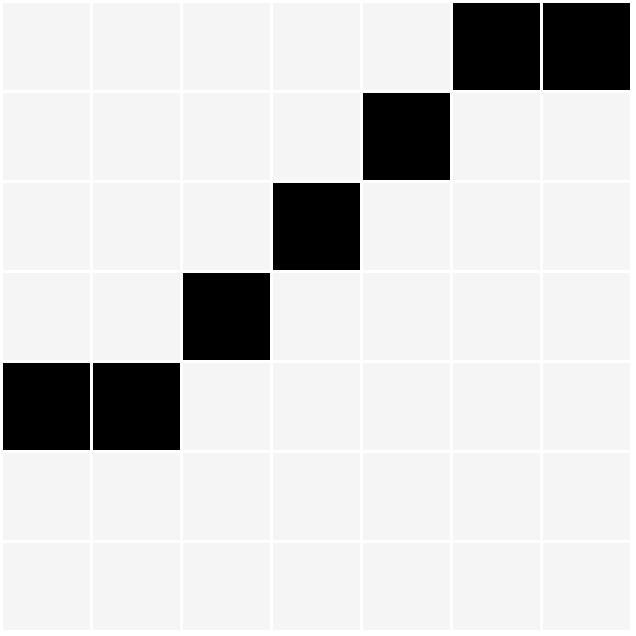

The diagram above was exported from draw.io. Its source (the exported page's mxGraphModel, read from the mxfile embedded in the PNG):
<mxGraphModel dx="66" dy="297" grid="1" gridSize="10" guides="1" tooltips="1" connect="1" arrows="1" fold="1" page="0" pageScale="1" pageWidth="827" pageHeight="1169" background="#ffffff" math="0" shadow="0">
  <root>
    <mxCell id="0" />
    <mxCell id="1" parent="0" />
    <mxCell id="20" value="" style="rounded=0;whiteSpace=wrap;html=1;fillColor=#f5f5f5;fontColor=#333333;strokeColor=#ffffff;" parent="1" vertex="1">
      <mxGeometry x="560" width="30" height="30" as="geometry" />
    </mxCell>
    <mxCell id="40" value="" style="rounded=0;whiteSpace=wrap;html=1;fillColor=#f5f5f5;fontColor=#333333;strokeColor=#ffffff;" parent="1" vertex="1">
      <mxGeometry x="590" width="30" height="30" as="geometry" />
    </mxCell>
    <mxCell id="41" value="" style="rounded=0;whiteSpace=wrap;html=1;fillColor=#f5f5f5;fontColor=#333333;strokeColor=#ffffff;" parent="1" vertex="1">
      <mxGeometry x="620" width="30" height="30" as="geometry" />
    </mxCell>
    <mxCell id="42" value="" style="rounded=0;whiteSpace=wrap;html=1;fillColor=#f5f5f5;fontColor=#333333;strokeColor=#ffffff;" parent="1" vertex="1">
      <mxGeometry x="650" width="30" height="30" as="geometry" />
    </mxCell>
    <mxCell id="43" value="" style="rounded=0;whiteSpace=wrap;html=1;fillColor=#f5f5f5;fontColor=#333333;strokeColor=#ffffff;" parent="1" vertex="1">
      <mxGeometry x="680" width="30" height="30" as="geometry" />
    </mxCell>
    <mxCell id="44" value="" style="rounded=0;whiteSpace=wrap;html=1;fillColor=#f5f5f5;fontColor=#333333;strokeColor=#ffffff;" parent="1" vertex="1">
      <mxGeometry x="560" y="30" width="30" height="30" as="geometry" />
    </mxCell>
    <mxCell id="45" value="" style="rounded=0;whiteSpace=wrap;html=1;fillColor=#f5f5f5;fontColor=#333333;strokeColor=#ffffff;" parent="1" vertex="1">
      <mxGeometry x="590" y="30" width="30" height="30" as="geometry" />
    </mxCell>
    <mxCell id="46" value="" style="rounded=0;whiteSpace=wrap;html=1;fillColor=#f5f5f5;fontColor=#333333;strokeColor=#ffffff;" parent="1" vertex="1">
      <mxGeometry x="620" y="30" width="30" height="30" as="geometry" />
    </mxCell>
    <mxCell id="47" value="" style="rounded=0;whiteSpace=wrap;html=1;fillColor=#f5f5f5;fontColor=#333333;strokeColor=#ffffff;" parent="1" vertex="1">
      <mxGeometry x="650" y="30" width="30" height="30" as="geometry" />
    </mxCell>
    <mxCell id="48" value="" style="rounded=0;whiteSpace=wrap;html=1;fillColor=#f5f5f5;fontColor=#333333;strokeColor=#ffffff;" parent="1" vertex="1">
      <mxGeometry x="680" y="30" width="30" height="30" as="geometry" />
    </mxCell>
    <mxCell id="49" value="" style="rounded=0;whiteSpace=wrap;html=1;fillColor=#f5f5f5;fontColor=#333333;strokeColor=#ffffff;" parent="1" vertex="1">
      <mxGeometry x="560" y="60" width="30" height="30" as="geometry" />
    </mxCell>
    <mxCell id="50" value="" style="rounded=0;whiteSpace=wrap;html=1;fillColor=#f5f5f5;fontColor=#333333;strokeColor=#ffffff;" parent="1" vertex="1">
      <mxGeometry x="590" y="60" width="30" height="30" as="geometry" />
    </mxCell>
    <mxCell id="51" value="" style="rounded=0;whiteSpace=wrap;html=1;fillColor=#f5f5f5;fontColor=#333333;strokeColor=#ffffff;" parent="1" vertex="1">
      <mxGeometry x="620" y="60" width="30" height="30" as="geometry" />
    </mxCell>
    <mxCell id="52" value="" style="rounded=0;whiteSpace=wrap;html=1;fillColor=#f5f5f5;fontColor=#333333;strokeColor=#ffffff;" parent="1" vertex="1">
      <mxGeometry x="650" y="60" width="30" height="30" as="geometry" />
    </mxCell>
    <mxCell id="53" value="" style="rounded=0;whiteSpace=wrap;html=1;fillColor=#f5f5f5;fontColor=#333333;strokeColor=#ffffff;" parent="1" vertex="1">
      <mxGeometry x="680" y="60" width="30" height="30" as="geometry" />
    </mxCell>
    <mxCell id="54" value="" style="rounded=0;whiteSpace=wrap;html=1;fillColor=#f5f5f5;fontColor=#333333;strokeColor=#ffffff;" parent="1" vertex="1">
      <mxGeometry x="560" y="90" width="30" height="30" as="geometry" />
    </mxCell>
    <mxCell id="55" value="" style="rounded=0;whiteSpace=wrap;html=1;fillColor=#f5f5f5;fontColor=#333333;strokeColor=#ffffff;" parent="1" vertex="1">
      <mxGeometry x="590" y="90" width="30" height="30" as="geometry" />
    </mxCell>
    <mxCell id="56" value="" style="rounded=0;whiteSpace=wrap;html=1;strokeColor=#ffffff;" parent="1" vertex="1">
      <mxGeometry x="620" y="90" width="30" height="30" as="geometry" />
    </mxCell>
    <mxCell id="57" value="" style="rounded=0;whiteSpace=wrap;html=1;fillColor=#f5f5f5;fontColor=#333333;strokeColor=#ffffff;" parent="1" vertex="1">
      <mxGeometry x="650" y="90" width="30" height="30" as="geometry" />
    </mxCell>
    <mxCell id="58" value="" style="rounded=0;whiteSpace=wrap;html=1;fillColor=#f5f5f5;fontColor=#333333;strokeColor=#ffffff;" parent="1" vertex="1">
      <mxGeometry x="680" y="90" width="30" height="30" as="geometry" />
    </mxCell>
    <mxCell id="59" value="" style="rounded=0;whiteSpace=wrap;html=1;fillColor=#f5f5f5;fontColor=#333333;strokeColor=#ffffff;" vertex="1" parent="1">
      <mxGeometry x="710" width="30" height="30" as="geometry" />
    </mxCell>
    <mxCell id="60" value="" style="rounded=0;whiteSpace=wrap;html=1;fillColor=#f5f5f5;fontColor=#333333;strokeColor=#ffffff;" vertex="1" parent="1">
      <mxGeometry x="740" width="30" height="30" as="geometry" />
    </mxCell>
    <mxCell id="61" value="" style="rounded=0;whiteSpace=wrap;html=1;fillColor=#f5f5f5;fontColor=#333333;strokeColor=#ffffff;" vertex="1" parent="1">
      <mxGeometry x="710" y="30" width="30" height="30" as="geometry" />
    </mxCell>
    <mxCell id="62" value="" style="rounded=0;whiteSpace=wrap;html=1;fillColor=#f5f5f5;fontColor=#333333;strokeColor=#ffffff;" vertex="1" parent="1">
      <mxGeometry x="740" y="30" width="30" height="30" as="geometry" />
    </mxCell>
    <mxCell id="63" value="" style="rounded=0;whiteSpace=wrap;html=1;fillColor=#f5f5f5;fontColor=#333333;strokeColor=#ffffff;" vertex="1" parent="1">
      <mxGeometry x="710" y="60" width="30" height="30" as="geometry" />
    </mxCell>
    <mxCell id="64" value="" style="rounded=0;whiteSpace=wrap;html=1;fillColor=#f5f5f5;fontColor=#333333;strokeColor=#ffffff;" vertex="1" parent="1">
      <mxGeometry x="740" y="60" width="30" height="30" as="geometry" />
    </mxCell>
    <mxCell id="65" value="" style="rounded=0;whiteSpace=wrap;html=1;fillColor=#f5f5f5;fontColor=#333333;strokeColor=#ffffff;" vertex="1" parent="1">
      <mxGeometry x="710" y="90" width="30" height="30" as="geometry" />
    </mxCell>
    <mxCell id="66" value="" style="rounded=0;whiteSpace=wrap;html=1;fillColor=#f5f5f5;fontColor=#333333;strokeColor=#ffffff;" vertex="1" parent="1">
      <mxGeometry x="740" y="90" width="30" height="30" as="geometry" />
    </mxCell>
    <mxCell id="67" value="" style="rounded=0;whiteSpace=wrap;html=1;strokeColor=#ffffff;fillColor=#000000;" vertex="1" parent="1">
      <mxGeometry x="560" y="120" width="30" height="30" as="geometry" />
    </mxCell>
    <mxCell id="68" value="" style="rounded=0;whiteSpace=wrap;html=1;strokeColor=#ffffff;fillColor=#000000;" vertex="1" parent="1">
      <mxGeometry x="590" y="120" width="30" height="30" as="geometry" />
    </mxCell>
    <mxCell id="69" value="" style="rounded=0;whiteSpace=wrap;html=1;fillColor=#f5f5f5;fontColor=#333333;strokeColor=#ffffff;" vertex="1" parent="1">
      <mxGeometry x="620" y="120" width="30" height="30" as="geometry" />
    </mxCell>
    <mxCell id="70" value="" style="rounded=0;whiteSpace=wrap;html=1;fillColor=#f5f5f5;fontColor=#333333;strokeColor=#ffffff;" vertex="1" parent="1">
      <mxGeometry x="650" y="120" width="30" height="30" as="geometry" />
    </mxCell>
    <mxCell id="71" value="" style="rounded=0;whiteSpace=wrap;html=1;fillColor=#f5f5f5;fontColor=#333333;strokeColor=#ffffff;" vertex="1" parent="1">
      <mxGeometry x="680" y="120" width="30" height="30" as="geometry" />
    </mxCell>
    <mxCell id="72" value="" style="rounded=0;whiteSpace=wrap;html=1;fillColor=#f5f5f5;fontColor=#333333;strokeColor=#ffffff;" vertex="1" parent="1">
      <mxGeometry x="560" y="150" width="30" height="30" as="geometry" />
    </mxCell>
    <mxCell id="73" value="" style="rounded=0;whiteSpace=wrap;html=1;fillColor=#f5f5f5;fontColor=#333333;strokeColor=#ffffff;" vertex="1" parent="1">
      <mxGeometry x="590" y="150" width="30" height="30" as="geometry" />
    </mxCell>
    <mxCell id="74" value="" style="rounded=0;whiteSpace=wrap;html=1;fillColor=#f5f5f5;fontColor=#333333;strokeColor=#ffffff;" vertex="1" parent="1">
      <mxGeometry x="620" y="150" width="30" height="30" as="geometry" />
    </mxCell>
    <mxCell id="75" value="" style="rounded=0;whiteSpace=wrap;html=1;fillColor=#f5f5f5;fontColor=#333333;strokeColor=#ffffff;" vertex="1" parent="1">
      <mxGeometry x="650" y="150" width="30" height="30" as="geometry" />
    </mxCell>
    <mxCell id="76" value="" style="rounded=0;whiteSpace=wrap;html=1;fillColor=#f5f5f5;fontColor=#333333;strokeColor=#ffffff;" vertex="1" parent="1">
      <mxGeometry x="680" y="150" width="30" height="30" as="geometry" />
    </mxCell>
    <mxCell id="77" value="" style="rounded=0;whiteSpace=wrap;html=1;fillColor=#f5f5f5;fontColor=#333333;strokeColor=#ffffff;" vertex="1" parent="1">
      <mxGeometry x="560" y="180" width="30" height="30" as="geometry" />
    </mxCell>
    <mxCell id="78" value="" style="rounded=0;whiteSpace=wrap;html=1;fillColor=#f5f5f5;fontColor=#333333;strokeColor=#ffffff;" vertex="1" parent="1">
      <mxGeometry x="590" y="180" width="30" height="30" as="geometry" />
    </mxCell>
    <mxCell id="79" value="" style="rounded=0;whiteSpace=wrap;html=1;fillColor=#f5f5f5;fontColor=#333333;strokeColor=#ffffff;" vertex="1" parent="1">
      <mxGeometry x="620" y="180" width="30" height="30" as="geometry" />
    </mxCell>
    <mxCell id="80" value="" style="rounded=0;whiteSpace=wrap;html=1;fillColor=#f5f5f5;fontColor=#333333;strokeColor=#ffffff;" vertex="1" parent="1">
      <mxGeometry x="650" y="180" width="30" height="30" as="geometry" />
    </mxCell>
    <mxCell id="81" value="" style="rounded=0;whiteSpace=wrap;html=1;fillColor=#f5f5f5;fontColor=#333333;strokeColor=#ffffff;" vertex="1" parent="1">
      <mxGeometry x="680" y="180" width="30" height="30" as="geometry" />
    </mxCell>
    <mxCell id="82" value="" style="rounded=0;whiteSpace=wrap;html=1;fillColor=#f5f5f5;fontColor=#333333;strokeColor=#ffffff;" vertex="1" parent="1">
      <mxGeometry x="710" y="120" width="30" height="30" as="geometry" />
    </mxCell>
    <mxCell id="83" value="" style="rounded=0;whiteSpace=wrap;html=1;fillColor=#f5f5f5;fontColor=#333333;strokeColor=#ffffff;" vertex="1" parent="1">
      <mxGeometry x="740" y="120" width="30" height="30" as="geometry" />
    </mxCell>
    <mxCell id="84" value="" style="rounded=0;whiteSpace=wrap;html=1;fillColor=#f5f5f5;fontColor=#333333;strokeColor=#ffffff;" vertex="1" parent="1">
      <mxGeometry x="710" y="150" width="30" height="30" as="geometry" />
    </mxCell>
    <mxCell id="85" value="" style="rounded=0;whiteSpace=wrap;html=1;fillColor=#f5f5f5;fontColor=#333333;strokeColor=#ffffff;" vertex="1" parent="1">
      <mxGeometry x="740" y="150" width="30" height="30" as="geometry" />
    </mxCell>
    <mxCell id="86" value="" style="rounded=0;whiteSpace=wrap;html=1;fillColor=#f5f5f5;fontColor=#333333;strokeColor=#ffffff;" vertex="1" parent="1">
      <mxGeometry x="710" y="180" width="30" height="30" as="geometry" />
    </mxCell>
    <mxCell id="87" value="" style="rounded=0;whiteSpace=wrap;html=1;fillColor=#f5f5f5;fontColor=#333333;strokeColor=#ffffff;" vertex="1" parent="1">
      <mxGeometry x="740" y="180" width="30" height="30" as="geometry" />
    </mxCell>
    <mxCell id="88" value="" style="rounded=0;whiteSpace=wrap;html=1;strokeColor=#ffffff;" vertex="1" parent="1">
      <mxGeometry x="740" width="30" height="30" as="geometry" />
    </mxCell>
    <mxCell id="89" value="" style="rounded=0;whiteSpace=wrap;html=1;strokeColor=#ffffff;" vertex="1" parent="1">
      <mxGeometry x="710" width="30" height="30" as="geometry" />
    </mxCell>
    <mxCell id="90" value="" style="rounded=0;whiteSpace=wrap;html=1;strokeColor=#ffffff;" vertex="1" parent="1">
      <mxGeometry x="680" y="30" width="30" height="30" as="geometry" />
    </mxCell>
    <mxCell id="91" value="" style="rounded=0;whiteSpace=wrap;html=1;strokeColor=#ffffff;" vertex="1" parent="1">
      <mxGeometry x="650" y="60" width="30" height="30" as="geometry" />
    </mxCell>
    <mxCell id="92" value="" style="rounded=0;whiteSpace=wrap;html=1;strokeColor=#ffffff;fillColor=#000000;" vertex="1" parent="1">
      <mxGeometry x="740" width="30" height="30" as="geometry" />
    </mxCell>
    <mxCell id="93" value="" style="rounded=0;whiteSpace=wrap;html=1;strokeColor=#ffffff;fillColor=#000000;" vertex="1" parent="1">
      <mxGeometry x="710" width="30" height="30" as="geometry" />
    </mxCell>
    <mxCell id="94" value="" style="rounded=0;whiteSpace=wrap;html=1;strokeColor=#ffffff;fillColor=#000000;" vertex="1" parent="1">
      <mxGeometry x="680" y="30" width="30" height="30" as="geometry" />
    </mxCell>
    <mxCell id="95" value="" style="rounded=0;whiteSpace=wrap;html=1;strokeColor=#ffffff;fillColor=#000000;" vertex="1" parent="1">
      <mxGeometry x="650" y="60" width="30" height="30" as="geometry" />
    </mxCell>
    <mxCell id="96" value="" style="rounded=0;whiteSpace=wrap;html=1;strokeColor=#ffffff;fillColor=#000000;" vertex="1" parent="1">
      <mxGeometry x="620" y="90" width="30" height="30" as="geometry" />
    </mxCell>
  </root>
</mxGraphModel>